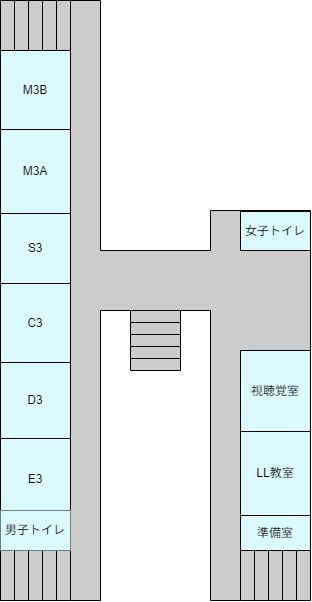

The diagram above was exported from draw.io. Its source (the exported page's mxGraphModel, read from the mxfile embedded in the PNG):
<mxGraphModel dx="1290" dy="781" grid="1" gridSize="10" guides="1" tooltips="1" connect="1" arrows="1" fold="1" page="1" pageScale="1" pageWidth="827" pageHeight="1169" math="0" shadow="0">
  <root>
    <mxCell id="0" />
    <mxCell id="1" parent="0" />
    <mxCell id="rSJSEB-9-JOjt_8Mn3V1-1" value="" style="rounded=0;whiteSpace=wrap;html=1;strokeColor=none;fillColor=#CCCCCC;" parent="1" vertex="1">
      <mxGeometry x="80" y="120" width="100" height="600" as="geometry" />
    </mxCell>
    <mxCell id="rSJSEB-9-JOjt_8Mn3V1-2" value="" style="rounded=0;whiteSpace=wrap;html=1;strokeColor=none;fillColor=#CCCCCC;" parent="1" vertex="1">
      <mxGeometry x="290" y="330" width="100" height="390" as="geometry" />
    </mxCell>
    <mxCell id="rSJSEB-9-JOjt_8Mn3V1-3" value="" style="rounded=0;whiteSpace=wrap;html=1;direction=south;strokeColor=none;fillColor=#CCCCCC;" parent="1" vertex="1">
      <mxGeometry x="80" y="370" width="310" height="60" as="geometry" />
    </mxCell>
    <mxCell id="rSJSEB-9-JOjt_8Mn3V1-4" value="" style="endArrow=none;html=1;rounded=0;exitX=0;exitY=0;exitDx=0;exitDy=0;entryX=0;entryY=0;entryDx=0;entryDy=0;" parent="1" source="rSJSEB-9-JOjt_8Mn3V1-1" target="rSJSEB-9-JOjt_8Mn3V1-1" edge="1">
      <mxGeometry width="50" height="50" relative="1" as="geometry">
        <mxPoint x="300" y="430" as="sourcePoint" />
        <mxPoint x="350" y="380" as="targetPoint" />
        <Array as="points">
          <mxPoint x="80" y="720" />
          <mxPoint x="180" y="720" />
          <mxPoint x="180" y="430" />
          <mxPoint x="290" y="430" />
          <mxPoint x="290" y="720" />
          <mxPoint x="390" y="720" />
          <mxPoint x="390" y="330" />
          <mxPoint x="290" y="330" />
          <mxPoint x="290" y="370" />
          <mxPoint x="180" y="370" />
          <mxPoint x="180" y="120" />
        </Array>
      </mxGeometry>
    </mxCell>
    <mxCell id="rSJSEB-9-JOjt_8Mn3V1-5" value="" style="shape=table;startSize=0;container=1;collapsible=0;childLayout=tableLayout;fillColor=#CCCCCC;" parent="1" vertex="1">
      <mxGeometry x="210" y="430" width="50" height="60" as="geometry" />
    </mxCell>
    <mxCell id="rSJSEB-9-JOjt_8Mn3V1-6" value="" style="shape=tableRow;horizontal=0;startSize=0;swimlaneHead=0;swimlaneBody=0;strokeColor=inherit;top=0;left=0;bottom=0;right=0;collapsible=0;dropTarget=0;fillColor=none;points=[[0,0.5],[1,0.5]];portConstraint=eastwest;" parent="rSJSEB-9-JOjt_8Mn3V1-5" vertex="1">
      <mxGeometry width="50" height="12" as="geometry" />
    </mxCell>
    <mxCell id="rSJSEB-9-JOjt_8Mn3V1-7" value="" style="shape=partialRectangle;html=1;whiteSpace=wrap;connectable=0;strokeColor=inherit;overflow=hidden;fillColor=none;top=0;left=0;bottom=0;right=0;pointerEvents=1;" parent="rSJSEB-9-JOjt_8Mn3V1-6" vertex="1">
      <mxGeometry width="50" height="12" as="geometry">
        <mxRectangle width="50" height="12" as="alternateBounds" />
      </mxGeometry>
    </mxCell>
    <mxCell id="rSJSEB-9-JOjt_8Mn3V1-8" value="" style="shape=tableRow;horizontal=0;startSize=0;swimlaneHead=0;swimlaneBody=0;strokeColor=inherit;top=0;left=0;bottom=0;right=0;collapsible=0;dropTarget=0;fillColor=none;points=[[0,0.5],[1,0.5]];portConstraint=eastwest;" parent="rSJSEB-9-JOjt_8Mn3V1-5" vertex="1">
      <mxGeometry y="12" width="50" height="12" as="geometry" />
    </mxCell>
    <mxCell id="rSJSEB-9-JOjt_8Mn3V1-9" value="" style="shape=partialRectangle;html=1;whiteSpace=wrap;connectable=0;strokeColor=inherit;overflow=hidden;fillColor=none;top=0;left=0;bottom=0;right=0;pointerEvents=1;" parent="rSJSEB-9-JOjt_8Mn3V1-8" vertex="1">
      <mxGeometry width="50" height="12" as="geometry">
        <mxRectangle width="50" height="12" as="alternateBounds" />
      </mxGeometry>
    </mxCell>
    <mxCell id="rSJSEB-9-JOjt_8Mn3V1-10" value="" style="shape=tableRow;horizontal=0;startSize=0;swimlaneHead=0;swimlaneBody=0;strokeColor=inherit;top=0;left=0;bottom=0;right=0;collapsible=0;dropTarget=0;fillColor=none;points=[[0,0.5],[1,0.5]];portConstraint=eastwest;" parent="rSJSEB-9-JOjt_8Mn3V1-5" vertex="1">
      <mxGeometry y="24" width="50" height="12" as="geometry" />
    </mxCell>
    <mxCell id="rSJSEB-9-JOjt_8Mn3V1-11" value="" style="shape=partialRectangle;html=1;whiteSpace=wrap;connectable=0;strokeColor=inherit;overflow=hidden;fillColor=none;top=0;left=0;bottom=0;right=0;pointerEvents=1;" parent="rSJSEB-9-JOjt_8Mn3V1-10" vertex="1">
      <mxGeometry width="50" height="12" as="geometry">
        <mxRectangle width="50" height="12" as="alternateBounds" />
      </mxGeometry>
    </mxCell>
    <mxCell id="rSJSEB-9-JOjt_8Mn3V1-12" value="" style="shape=tableRow;horizontal=0;startSize=0;swimlaneHead=0;swimlaneBody=0;strokeColor=inherit;top=0;left=0;bottom=0;right=0;collapsible=0;dropTarget=0;fillColor=none;points=[[0,0.5],[1,0.5]];portConstraint=eastwest;" parent="rSJSEB-9-JOjt_8Mn3V1-5" vertex="1">
      <mxGeometry y="36" width="50" height="12" as="geometry" />
    </mxCell>
    <mxCell id="rSJSEB-9-JOjt_8Mn3V1-13" value="" style="shape=partialRectangle;html=1;whiteSpace=wrap;connectable=0;strokeColor=inherit;overflow=hidden;fillColor=none;top=0;left=0;bottom=0;right=0;pointerEvents=1;" parent="rSJSEB-9-JOjt_8Mn3V1-12" vertex="1">
      <mxGeometry width="50" height="12" as="geometry">
        <mxRectangle width="50" height="12" as="alternateBounds" />
      </mxGeometry>
    </mxCell>
    <mxCell id="rSJSEB-9-JOjt_8Mn3V1-14" value="" style="shape=tableRow;horizontal=0;startSize=0;swimlaneHead=0;swimlaneBody=0;strokeColor=inherit;top=0;left=0;bottom=0;right=0;collapsible=0;dropTarget=0;fillColor=none;points=[[0,0.5],[1,0.5]];portConstraint=eastwest;" parent="rSJSEB-9-JOjt_8Mn3V1-5" vertex="1">
      <mxGeometry y="48" width="50" height="12" as="geometry" />
    </mxCell>
    <mxCell id="rSJSEB-9-JOjt_8Mn3V1-15" value="" style="shape=partialRectangle;html=1;whiteSpace=wrap;connectable=0;strokeColor=inherit;overflow=hidden;fillColor=none;top=0;left=0;bottom=0;right=0;pointerEvents=1;" parent="rSJSEB-9-JOjt_8Mn3V1-14" vertex="1">
      <mxGeometry width="50" height="12" as="geometry">
        <mxRectangle width="50" height="12" as="alternateBounds" />
      </mxGeometry>
    </mxCell>
    <mxCell id="rSJSEB-9-JOjt_8Mn3V1-16" value="" style="shape=table;startSize=0;container=1;collapsible=0;childLayout=tableLayout;fillColor=#DBFAFF;" parent="1" vertex="1">
      <mxGeometry x="80" y="170" width="70" height="470" as="geometry" />
    </mxCell>
    <mxCell id="rSJSEB-9-JOjt_8Mn3V1-17" value="" style="shape=tableRow;horizontal=0;startSize=0;swimlaneHead=0;swimlaneBody=0;strokeColor=inherit;top=0;left=0;bottom=0;right=0;collapsible=0;dropTarget=0;fillColor=none;points=[[0,0.5],[1,0.5]];portConstraint=eastwest;" parent="rSJSEB-9-JOjt_8Mn3V1-16" vertex="1">
      <mxGeometry width="70" height="79" as="geometry" />
    </mxCell>
    <mxCell id="rSJSEB-9-JOjt_8Mn3V1-18" value="M3B" style="shape=partialRectangle;html=1;whiteSpace=wrap;connectable=0;strokeColor=inherit;overflow=hidden;fillColor=none;top=0;left=0;bottom=0;right=0;pointerEvents=1;" parent="rSJSEB-9-JOjt_8Mn3V1-17" vertex="1">
      <mxGeometry width="70" height="79" as="geometry">
        <mxRectangle width="70" height="79" as="alternateBounds" />
      </mxGeometry>
    </mxCell>
    <mxCell id="rSJSEB-9-JOjt_8Mn3V1-19" value="" style="shape=tableRow;horizontal=0;startSize=0;swimlaneHead=0;swimlaneBody=0;strokeColor=inherit;top=0;left=0;bottom=0;right=0;collapsible=0;dropTarget=0;fillColor=none;points=[[0,0.5],[1,0.5]];portConstraint=eastwest;" parent="rSJSEB-9-JOjt_8Mn3V1-16" vertex="1">
      <mxGeometry y="79" width="70" height="84" as="geometry" />
    </mxCell>
    <mxCell id="rSJSEB-9-JOjt_8Mn3V1-20" value="M3A" style="shape=partialRectangle;html=1;whiteSpace=wrap;connectable=0;strokeColor=inherit;overflow=hidden;fillColor=none;top=0;left=0;bottom=0;right=0;pointerEvents=1;" parent="rSJSEB-9-JOjt_8Mn3V1-19" vertex="1">
      <mxGeometry width="70" height="84" as="geometry">
        <mxRectangle width="70" height="84" as="alternateBounds" />
      </mxGeometry>
    </mxCell>
    <mxCell id="rSJSEB-9-JOjt_8Mn3V1-60" style="shape=tableRow;horizontal=0;startSize=0;swimlaneHead=0;swimlaneBody=0;strokeColor=inherit;top=0;left=0;bottom=0;right=0;collapsible=0;dropTarget=0;fillColor=none;points=[[0,0.5],[1,0.5]];portConstraint=eastwest;" parent="rSJSEB-9-JOjt_8Mn3V1-16" vertex="1">
      <mxGeometry y="163" width="70" height="70" as="geometry" />
    </mxCell>
    <mxCell id="rSJSEB-9-JOjt_8Mn3V1-61" value="S3" style="shape=partialRectangle;html=1;whiteSpace=wrap;connectable=0;strokeColor=inherit;overflow=hidden;fillColor=none;top=0;left=0;bottom=0;right=0;pointerEvents=1;" parent="rSJSEB-9-JOjt_8Mn3V1-60" vertex="1">
      <mxGeometry width="70" height="70" as="geometry">
        <mxRectangle width="70" height="70" as="alternateBounds" />
      </mxGeometry>
    </mxCell>
    <mxCell id="rSJSEB-9-JOjt_8Mn3V1-62" style="shape=tableRow;horizontal=0;startSize=0;swimlaneHead=0;swimlaneBody=0;strokeColor=inherit;top=0;left=0;bottom=0;right=0;collapsible=0;dropTarget=0;fillColor=none;points=[[0,0.5],[1,0.5]];portConstraint=eastwest;" parent="rSJSEB-9-JOjt_8Mn3V1-16" vertex="1">
      <mxGeometry y="233" width="70" height="79" as="geometry" />
    </mxCell>
    <mxCell id="rSJSEB-9-JOjt_8Mn3V1-63" value="C3" style="shape=partialRectangle;html=1;whiteSpace=wrap;connectable=0;strokeColor=inherit;overflow=hidden;fillColor=none;top=0;left=0;bottom=0;right=0;pointerEvents=1;" parent="rSJSEB-9-JOjt_8Mn3V1-62" vertex="1">
      <mxGeometry width="70" height="79" as="geometry">
        <mxRectangle width="70" height="79" as="alternateBounds" />
      </mxGeometry>
    </mxCell>
    <mxCell id="rSJSEB-9-JOjt_8Mn3V1-21" value="" style="shape=tableRow;horizontal=0;startSize=0;swimlaneHead=0;swimlaneBody=0;strokeColor=inherit;top=0;left=0;bottom=0;right=0;collapsible=0;dropTarget=0;fillColor=none;points=[[0,0.5],[1,0.5]];portConstraint=eastwest;" parent="rSJSEB-9-JOjt_8Mn3V1-16" vertex="1">
      <mxGeometry y="312" width="70" height="76" as="geometry" />
    </mxCell>
    <mxCell id="rSJSEB-9-JOjt_8Mn3V1-22" value="D3" style="shape=partialRectangle;html=1;whiteSpace=wrap;connectable=0;strokeColor=inherit;overflow=hidden;fillColor=none;top=0;left=0;bottom=0;right=0;pointerEvents=1;" parent="rSJSEB-9-JOjt_8Mn3V1-21" vertex="1">
      <mxGeometry width="70" height="76" as="geometry">
        <mxRectangle width="70" height="76" as="alternateBounds" />
      </mxGeometry>
    </mxCell>
    <mxCell id="rSJSEB-9-JOjt_8Mn3V1-23" value="" style="shape=tableRow;horizontal=0;startSize=0;swimlaneHead=0;swimlaneBody=0;strokeColor=inherit;top=0;left=0;bottom=0;right=0;collapsible=0;dropTarget=0;fillColor=none;points=[[0,0.5],[1,0.5]];portConstraint=eastwest;" parent="rSJSEB-9-JOjt_8Mn3V1-16" vertex="1">
      <mxGeometry y="388" width="70" height="82" as="geometry" />
    </mxCell>
    <mxCell id="rSJSEB-9-JOjt_8Mn3V1-24" value="E3" style="shape=partialRectangle;html=1;whiteSpace=wrap;connectable=0;strokeColor=inherit;overflow=hidden;fillColor=none;top=0;left=0;bottom=0;right=0;pointerEvents=1;" parent="rSJSEB-9-JOjt_8Mn3V1-23" vertex="1">
      <mxGeometry width="70" height="82" as="geometry">
        <mxRectangle width="70" height="82" as="alternateBounds" />
      </mxGeometry>
    </mxCell>
    <mxCell id="rSJSEB-9-JOjt_8Mn3V1-25" value="" style="shape=table;startSize=0;container=1;collapsible=0;childLayout=tableLayout;fillColor=#CCCCCC;" parent="1" vertex="1">
      <mxGeometry x="80" y="120" width="70" height="50" as="geometry" />
    </mxCell>
    <mxCell id="rSJSEB-9-JOjt_8Mn3V1-26" value="" style="shape=tableRow;horizontal=0;startSize=0;swimlaneHead=0;swimlaneBody=0;strokeColor=inherit;top=0;left=0;bottom=0;right=0;collapsible=0;dropTarget=0;fillColor=none;points=[[0,0.5],[1,0.5]];portConstraint=eastwest;" parent="rSJSEB-9-JOjt_8Mn3V1-25" vertex="1">
      <mxGeometry width="70" height="50" as="geometry" />
    </mxCell>
    <mxCell id="rSJSEB-9-JOjt_8Mn3V1-27" value="" style="shape=partialRectangle;html=1;whiteSpace=wrap;connectable=0;strokeColor=inherit;overflow=hidden;fillColor=none;top=0;left=0;bottom=0;right=0;pointerEvents=1;" parent="rSJSEB-9-JOjt_8Mn3V1-26" vertex="1">
      <mxGeometry width="14" height="50" as="geometry">
        <mxRectangle width="14" height="50" as="alternateBounds" />
      </mxGeometry>
    </mxCell>
    <mxCell id="rSJSEB-9-JOjt_8Mn3V1-28" value="" style="shape=partialRectangle;html=1;whiteSpace=wrap;connectable=0;strokeColor=inherit;overflow=hidden;fillColor=none;top=0;left=0;bottom=0;right=0;pointerEvents=1;" parent="rSJSEB-9-JOjt_8Mn3V1-26" vertex="1">
      <mxGeometry x="14" width="14" height="50" as="geometry">
        <mxRectangle width="14" height="50" as="alternateBounds" />
      </mxGeometry>
    </mxCell>
    <mxCell id="rSJSEB-9-JOjt_8Mn3V1-29" value="" style="shape=partialRectangle;html=1;whiteSpace=wrap;connectable=0;strokeColor=inherit;overflow=hidden;fillColor=none;top=0;left=0;bottom=0;right=0;pointerEvents=1;" parent="rSJSEB-9-JOjt_8Mn3V1-26" vertex="1">
      <mxGeometry x="28" width="14" height="50" as="geometry">
        <mxRectangle width="14" height="50" as="alternateBounds" />
      </mxGeometry>
    </mxCell>
    <mxCell id="rSJSEB-9-JOjt_8Mn3V1-30" value="" style="shape=partialRectangle;html=1;whiteSpace=wrap;connectable=0;strokeColor=inherit;overflow=hidden;fillColor=none;top=0;left=0;bottom=0;right=0;pointerEvents=1;" parent="rSJSEB-9-JOjt_8Mn3V1-26" vertex="1">
      <mxGeometry x="42" width="14" height="50" as="geometry">
        <mxRectangle width="14" height="50" as="alternateBounds" />
      </mxGeometry>
    </mxCell>
    <mxCell id="rSJSEB-9-JOjt_8Mn3V1-31" value="" style="shape=partialRectangle;html=1;whiteSpace=wrap;connectable=0;strokeColor=inherit;overflow=hidden;fillColor=none;top=0;left=0;bottom=0;right=0;pointerEvents=1;" parent="rSJSEB-9-JOjt_8Mn3V1-26" vertex="1">
      <mxGeometry x="56" width="14" height="50" as="geometry">
        <mxRectangle width="14" height="50" as="alternateBounds" />
      </mxGeometry>
    </mxCell>
    <mxCell id="rSJSEB-9-JOjt_8Mn3V1-32" value="" style="shape=table;startSize=0;container=1;collapsible=0;childLayout=tableLayout;fillColor=#DBFAFF;" parent="1" vertex="1">
      <mxGeometry x="320" y="331" width="70" height="39" as="geometry" />
    </mxCell>
    <mxCell id="rSJSEB-9-JOjt_8Mn3V1-37" value="" style="shape=tableRow;horizontal=0;startSize=0;swimlaneHead=0;swimlaneBody=0;strokeColor=inherit;top=0;left=0;bottom=0;right=0;collapsible=0;dropTarget=0;fillColor=none;points=[[0,0.5],[1,0.5]];portConstraint=eastwest;" parent="rSJSEB-9-JOjt_8Mn3V1-32" vertex="1">
      <mxGeometry width="70" height="39" as="geometry" />
    </mxCell>
    <mxCell id="rSJSEB-9-JOjt_8Mn3V1-38" value="女子トイレ" style="shape=partialRectangle;html=1;whiteSpace=wrap;connectable=0;strokeColor=inherit;overflow=hidden;fillColor=none;top=0;left=0;bottom=0;right=0;pointerEvents=1;" parent="rSJSEB-9-JOjt_8Mn3V1-37" vertex="1">
      <mxGeometry width="70" height="39" as="geometry">
        <mxRectangle width="70" height="39" as="alternateBounds" />
      </mxGeometry>
    </mxCell>
    <mxCell id="rSJSEB-9-JOjt_8Mn3V1-44" value="" style="shape=table;startSize=0;container=1;collapsible=0;childLayout=tableLayout;fillColor=#CCCCCC;" parent="1" vertex="1">
      <mxGeometry x="80" y="670" width="70" height="50" as="geometry" />
    </mxCell>
    <mxCell id="rSJSEB-9-JOjt_8Mn3V1-45" value="" style="shape=tableRow;horizontal=0;startSize=0;swimlaneHead=0;swimlaneBody=0;strokeColor=inherit;top=0;left=0;bottom=0;right=0;collapsible=0;dropTarget=0;fillColor=none;points=[[0,0.5],[1,0.5]];portConstraint=eastwest;" parent="rSJSEB-9-JOjt_8Mn3V1-44" vertex="1">
      <mxGeometry width="70" height="50" as="geometry" />
    </mxCell>
    <mxCell id="rSJSEB-9-JOjt_8Mn3V1-46" value="" style="shape=partialRectangle;html=1;whiteSpace=wrap;connectable=0;strokeColor=inherit;overflow=hidden;fillColor=none;top=0;left=0;bottom=0;right=0;pointerEvents=1;" parent="rSJSEB-9-JOjt_8Mn3V1-45" vertex="1">
      <mxGeometry width="14" height="50" as="geometry">
        <mxRectangle width="14" height="50" as="alternateBounds" />
      </mxGeometry>
    </mxCell>
    <mxCell id="rSJSEB-9-JOjt_8Mn3V1-47" value="" style="shape=partialRectangle;html=1;whiteSpace=wrap;connectable=0;strokeColor=inherit;overflow=hidden;fillColor=none;top=0;left=0;bottom=0;right=0;pointerEvents=1;" parent="rSJSEB-9-JOjt_8Mn3V1-45" vertex="1">
      <mxGeometry x="14" width="14" height="50" as="geometry">
        <mxRectangle width="14" height="50" as="alternateBounds" />
      </mxGeometry>
    </mxCell>
    <mxCell id="rSJSEB-9-JOjt_8Mn3V1-48" value="" style="shape=partialRectangle;html=1;whiteSpace=wrap;connectable=0;strokeColor=inherit;overflow=hidden;fillColor=none;top=0;left=0;bottom=0;right=0;pointerEvents=1;" parent="rSJSEB-9-JOjt_8Mn3V1-45" vertex="1">
      <mxGeometry x="28" width="14" height="50" as="geometry">
        <mxRectangle width="14" height="50" as="alternateBounds" />
      </mxGeometry>
    </mxCell>
    <mxCell id="rSJSEB-9-JOjt_8Mn3V1-49" value="" style="shape=partialRectangle;html=1;whiteSpace=wrap;connectable=0;strokeColor=inherit;overflow=hidden;fillColor=none;top=0;left=0;bottom=0;right=0;pointerEvents=1;" parent="rSJSEB-9-JOjt_8Mn3V1-45" vertex="1">
      <mxGeometry x="42" width="14" height="50" as="geometry">
        <mxRectangle width="14" height="50" as="alternateBounds" />
      </mxGeometry>
    </mxCell>
    <mxCell id="rSJSEB-9-JOjt_8Mn3V1-50" value="" style="shape=partialRectangle;html=1;whiteSpace=wrap;connectable=0;strokeColor=inherit;overflow=hidden;fillColor=none;top=0;left=0;bottom=0;right=0;pointerEvents=1;" parent="rSJSEB-9-JOjt_8Mn3V1-45" vertex="1">
      <mxGeometry x="56" width="14" height="50" as="geometry">
        <mxRectangle width="14" height="50" as="alternateBounds" />
      </mxGeometry>
    </mxCell>
    <mxCell id="rSJSEB-9-JOjt_8Mn3V1-51" value="" style="shape=table;startSize=0;container=1;collapsible=0;childLayout=tableLayout;fillColor=#CCCCCC;" parent="1" vertex="1">
      <mxGeometry x="320" y="670" width="70" height="50" as="geometry" />
    </mxCell>
    <mxCell id="rSJSEB-9-JOjt_8Mn3V1-52" value="" style="shape=tableRow;horizontal=0;startSize=0;swimlaneHead=0;swimlaneBody=0;strokeColor=inherit;top=0;left=0;bottom=0;right=0;collapsible=0;dropTarget=0;fillColor=none;points=[[0,0.5],[1,0.5]];portConstraint=eastwest;" parent="rSJSEB-9-JOjt_8Mn3V1-51" vertex="1">
      <mxGeometry width="70" height="50" as="geometry" />
    </mxCell>
    <mxCell id="rSJSEB-9-JOjt_8Mn3V1-53" value="" style="shape=partialRectangle;html=1;whiteSpace=wrap;connectable=0;strokeColor=inherit;overflow=hidden;fillColor=none;top=0;left=0;bottom=0;right=0;pointerEvents=1;" parent="rSJSEB-9-JOjt_8Mn3V1-52" vertex="1">
      <mxGeometry width="14" height="50" as="geometry">
        <mxRectangle width="14" height="50" as="alternateBounds" />
      </mxGeometry>
    </mxCell>
    <mxCell id="rSJSEB-9-JOjt_8Mn3V1-54" value="" style="shape=partialRectangle;html=1;whiteSpace=wrap;connectable=0;strokeColor=inherit;overflow=hidden;fillColor=none;top=0;left=0;bottom=0;right=0;pointerEvents=1;" parent="rSJSEB-9-JOjt_8Mn3V1-52" vertex="1">
      <mxGeometry x="14" width="14" height="50" as="geometry">
        <mxRectangle width="14" height="50" as="alternateBounds" />
      </mxGeometry>
    </mxCell>
    <mxCell id="rSJSEB-9-JOjt_8Mn3V1-55" value="" style="shape=partialRectangle;html=1;whiteSpace=wrap;connectable=0;strokeColor=inherit;overflow=hidden;fillColor=none;top=0;left=0;bottom=0;right=0;pointerEvents=1;" parent="rSJSEB-9-JOjt_8Mn3V1-52" vertex="1">
      <mxGeometry x="28" width="14" height="50" as="geometry">
        <mxRectangle width="14" height="50" as="alternateBounds" />
      </mxGeometry>
    </mxCell>
    <mxCell id="rSJSEB-9-JOjt_8Mn3V1-56" value="" style="shape=partialRectangle;html=1;whiteSpace=wrap;connectable=0;strokeColor=inherit;overflow=hidden;fillColor=none;top=0;left=0;bottom=0;right=0;pointerEvents=1;" parent="rSJSEB-9-JOjt_8Mn3V1-52" vertex="1">
      <mxGeometry x="42" width="14" height="50" as="geometry">
        <mxRectangle width="14" height="50" as="alternateBounds" />
      </mxGeometry>
    </mxCell>
    <mxCell id="rSJSEB-9-JOjt_8Mn3V1-57" value="" style="shape=partialRectangle;html=1;whiteSpace=wrap;connectable=0;strokeColor=inherit;overflow=hidden;fillColor=none;top=0;left=0;bottom=0;right=0;pointerEvents=1;" parent="rSJSEB-9-JOjt_8Mn3V1-52" vertex="1">
      <mxGeometry x="56" width="14" height="50" as="geometry">
        <mxRectangle width="14" height="50" as="alternateBounds" />
      </mxGeometry>
    </mxCell>
    <mxCell id="rSJSEB-9-JOjt_8Mn3V1-72" value="" style="shape=table;startSize=0;container=1;collapsible=0;childLayout=tableLayout;fillColor=#DBFAFF;" parent="1" vertex="1">
      <mxGeometry x="320" y="470" width="70" height="200" as="geometry" />
    </mxCell>
    <mxCell id="rSJSEB-9-JOjt_8Mn3V1-73" value="" style="shape=tableRow;horizontal=0;startSize=0;swimlaneHead=0;swimlaneBody=0;strokeColor=inherit;top=0;left=0;bottom=0;right=0;collapsible=0;dropTarget=0;fillColor=none;points=[[0,0.5],[1,0.5]];portConstraint=eastwest;" parent="rSJSEB-9-JOjt_8Mn3V1-72" vertex="1">
      <mxGeometry width="70" height="81" as="geometry" />
    </mxCell>
    <mxCell id="rSJSEB-9-JOjt_8Mn3V1-74" value="視聴覚室" style="shape=partialRectangle;html=1;whiteSpace=wrap;connectable=0;strokeColor=inherit;overflow=hidden;fillColor=none;top=0;left=0;bottom=0;right=0;pointerEvents=1;" parent="rSJSEB-9-JOjt_8Mn3V1-73" vertex="1">
      <mxGeometry width="70" height="81" as="geometry">
        <mxRectangle width="70" height="81" as="alternateBounds" />
      </mxGeometry>
    </mxCell>
    <mxCell id="rSJSEB-9-JOjt_8Mn3V1-75" value="" style="shape=tableRow;horizontal=0;startSize=0;swimlaneHead=0;swimlaneBody=0;strokeColor=inherit;top=0;left=0;bottom=0;right=0;collapsible=0;dropTarget=0;fillColor=none;points=[[0,0.5],[1,0.5]];portConstraint=eastwest;" parent="rSJSEB-9-JOjt_8Mn3V1-72" vertex="1">
      <mxGeometry y="81" width="70" height="84" as="geometry" />
    </mxCell>
    <mxCell id="rSJSEB-9-JOjt_8Mn3V1-76" value="LL教室" style="shape=partialRectangle;html=1;whiteSpace=wrap;connectable=0;strokeColor=inherit;overflow=hidden;fillColor=none;top=0;left=0;bottom=0;right=0;pointerEvents=1;" parent="rSJSEB-9-JOjt_8Mn3V1-75" vertex="1">
      <mxGeometry width="70" height="84" as="geometry">
        <mxRectangle width="70" height="84" as="alternateBounds" />
      </mxGeometry>
    </mxCell>
    <mxCell id="rSJSEB-9-JOjt_8Mn3V1-77" value="" style="shape=tableRow;horizontal=0;startSize=0;swimlaneHead=0;swimlaneBody=0;strokeColor=inherit;top=0;left=0;bottom=0;right=0;collapsible=0;dropTarget=0;fillColor=none;points=[[0,0.5],[1,0.5]];portConstraint=eastwest;" parent="rSJSEB-9-JOjt_8Mn3V1-72" vertex="1">
      <mxGeometry y="165" width="70" height="35" as="geometry" />
    </mxCell>
    <mxCell id="rSJSEB-9-JOjt_8Mn3V1-78" value="準備室" style="shape=partialRectangle;html=1;whiteSpace=wrap;connectable=0;strokeColor=inherit;overflow=hidden;fillColor=none;top=0;left=0;bottom=0;right=0;pointerEvents=1;" parent="rSJSEB-9-JOjt_8Mn3V1-77" vertex="1">
      <mxGeometry width="70" height="35" as="geometry">
        <mxRectangle width="70" height="35" as="alternateBounds" />
      </mxGeometry>
    </mxCell>
    <mxCell id="FogLllkXe9kk5uNvnhmO-1" value="" style="shape=table;startSize=0;container=1;collapsible=0;childLayout=tableLayout;" parent="1" vertex="1">
      <mxGeometry x="80" y="630" width="70" height="40" as="geometry" />
    </mxCell>
    <mxCell id="FogLllkXe9kk5uNvnhmO-2" value="" style="shape=tableRow;horizontal=0;startSize=0;swimlaneHead=0;swimlaneBody=0;strokeColor=inherit;top=0;left=0;bottom=0;right=0;collapsible=0;dropTarget=0;fillColor=none;points=[[0,0.5],[1,0.5]];portConstraint=eastwest;" parent="FogLllkXe9kk5uNvnhmO-1" vertex="1">
      <mxGeometry width="70" height="40" as="geometry" />
    </mxCell>
    <mxCell id="FogLllkXe9kk5uNvnhmO-3" value="男子トイレ" style="shape=partialRectangle;html=1;whiteSpace=wrap;connectable=0;strokeColor=inherit;overflow=hidden;fillColor=#DBFAFF;top=0;left=0;bottom=0;right=0;pointerEvents=1;" parent="FogLllkXe9kk5uNvnhmO-2" vertex="1">
      <mxGeometry width="70" height="40" as="geometry">
        <mxRectangle width="70" height="40" as="alternateBounds" />
      </mxGeometry>
    </mxCell>
  </root>
</mxGraphModel>